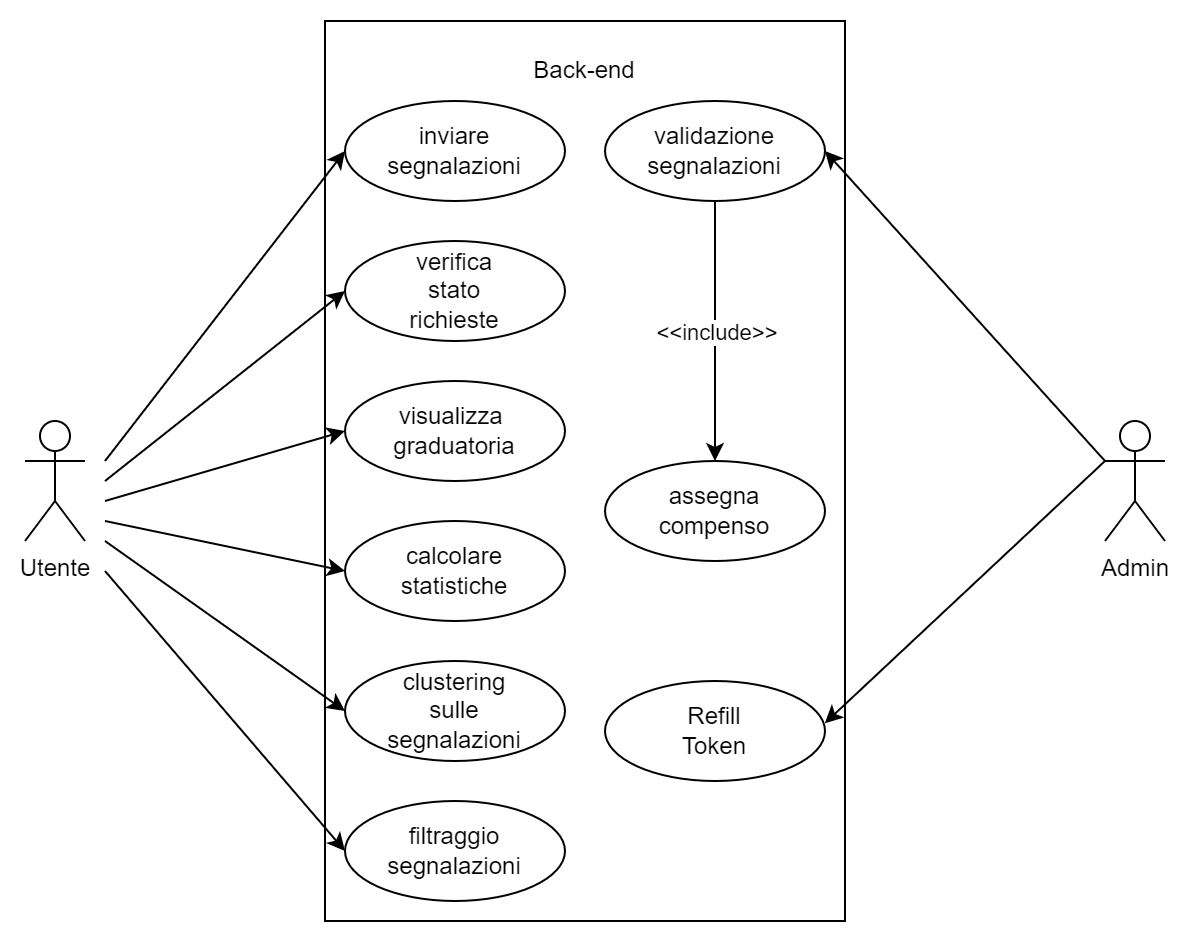

The diagram above was exported from draw.io. Its source (the exported page's mxGraphModel, read from the mxfile embedded in the PNG):
<mxGraphModel dx="1050" dy="629" grid="1" gridSize="10" guides="1" tooltips="1" connect="1" arrows="1" fold="1" page="1" pageScale="1" pageWidth="827" pageHeight="1169" math="0" shadow="0">
  <root>
    <mxCell id="0" />
    <mxCell id="1" parent="0" />
    <mxCell id="hV-wu0xfZD-t9cmTOd-2-1" value="Utente" style="shape=umlActor;verticalLabelPosition=bottom;verticalAlign=top;html=1;outlineConnect=0;movable=0;resizable=0;rotatable=0;deletable=0;editable=0;locked=1;connectable=0;" parent="1" vertex="1">
      <mxGeometry x="80" y="240" width="30" height="60" as="geometry" />
    </mxCell>
    <mxCell id="hV-wu0xfZD-t9cmTOd-2-2" value="Admin" style="shape=umlActor;verticalLabelPosition=bottom;verticalAlign=top;html=1;outlineConnect=0;movable=0;resizable=0;rotatable=0;deletable=0;editable=0;locked=1;connectable=0;" parent="1" vertex="1">
      <mxGeometry x="620" y="240" width="30" height="60" as="geometry" />
    </mxCell>
    <mxCell id="hV-wu0xfZD-t9cmTOd-2-7" value="" style="rounded=0;whiteSpace=wrap;html=1;align=left;movable=1;resizable=1;rotatable=1;deletable=1;editable=1;locked=0;connectable=1;" parent="1" vertex="1">
      <mxGeometry x="230" y="40" width="260" height="450" as="geometry" />
    </mxCell>
    <mxCell id="hV-wu0xfZD-t9cmTOd-2-9" value="Back-end" style="text;html=1;strokeColor=none;fillColor=none;align=center;verticalAlign=middle;whiteSpace=wrap;rounded=0;movable=0;resizable=0;rotatable=0;deletable=0;editable=0;locked=1;connectable=0;" parent="1" vertex="1">
      <mxGeometry x="330" y="50" width="60" height="30" as="geometry" />
    </mxCell>
    <mxCell id="hV-wu0xfZD-t9cmTOd-2-18" value="" style="group;movable=0;resizable=0;rotatable=0;deletable=0;editable=0;locked=1;connectable=0;" parent="1" vertex="1" connectable="0">
      <mxGeometry x="370" y="80" width="110" height="50" as="geometry" />
    </mxCell>
    <mxCell id="hV-wu0xfZD-t9cmTOd-2-13" value="" style="ellipse;whiteSpace=wrap;html=1;" parent="hV-wu0xfZD-t9cmTOd-2-18" vertex="1">
      <mxGeometry width="110" height="50" as="geometry" />
    </mxCell>
    <mxCell id="hV-wu0xfZD-t9cmTOd-2-11" value="validazione&lt;br&gt;segnalazioni" style="text;html=1;strokeColor=none;fillColor=none;align=center;verticalAlign=middle;whiteSpace=wrap;rounded=0;" parent="hV-wu0xfZD-t9cmTOd-2-18" vertex="1">
      <mxGeometry x="25" y="10" width="60" height="30" as="geometry" />
    </mxCell>
    <mxCell id="hV-wu0xfZD-t9cmTOd-2-20" value="" style="group;movable=0;resizable=0;rotatable=0;deletable=0;editable=0;locked=1;connectable=0;" parent="1" vertex="1" connectable="0">
      <mxGeometry x="240" y="80" width="110" height="50" as="geometry" />
    </mxCell>
    <mxCell id="hV-wu0xfZD-t9cmTOd-2-10" value="" style="ellipse;whiteSpace=wrap;html=1;" parent="hV-wu0xfZD-t9cmTOd-2-20" vertex="1">
      <mxGeometry width="110" height="50" as="geometry" />
    </mxCell>
    <mxCell id="hV-wu0xfZD-t9cmTOd-2-14" value="inviare&lt;br&gt;segnalazioni" style="text;html=1;strokeColor=none;fillColor=none;align=center;verticalAlign=middle;whiteSpace=wrap;rounded=0;" parent="hV-wu0xfZD-t9cmTOd-2-20" vertex="1">
      <mxGeometry x="25" y="10" width="60" height="30" as="geometry" />
    </mxCell>
    <mxCell id="hV-wu0xfZD-t9cmTOd-2-30" value="" style="group;movable=0;resizable=0;rotatable=0;deletable=0;editable=0;locked=1;connectable=0;" parent="1" vertex="1" connectable="0">
      <mxGeometry x="240" y="220" width="110" height="50" as="geometry" />
    </mxCell>
    <mxCell id="hV-wu0xfZD-t9cmTOd-2-24" value="" style="ellipse;whiteSpace=wrap;html=1;" parent="hV-wu0xfZD-t9cmTOd-2-30" vertex="1">
      <mxGeometry width="110" height="50" as="geometry" />
    </mxCell>
    <mxCell id="hV-wu0xfZD-t9cmTOd-2-25" value="visualizza&amp;nbsp;&lt;br&gt;graduatoria" style="text;html=1;strokeColor=none;fillColor=none;align=center;verticalAlign=middle;whiteSpace=wrap;rounded=0;" parent="hV-wu0xfZD-t9cmTOd-2-30" vertex="1">
      <mxGeometry x="25" y="10" width="60" height="30" as="geometry" />
    </mxCell>
    <mxCell id="hV-wu0xfZD-t9cmTOd-2-31" value="" style="group;movable=0;resizable=0;rotatable=0;deletable=0;editable=0;locked=1;connectable=0;" parent="1" vertex="1" connectable="0">
      <mxGeometry x="240" y="290" width="110" height="50" as="geometry" />
    </mxCell>
    <mxCell id="hV-wu0xfZD-t9cmTOd-2-32" value="" style="ellipse;whiteSpace=wrap;html=1;" parent="hV-wu0xfZD-t9cmTOd-2-31" vertex="1">
      <mxGeometry width="110" height="50" as="geometry" />
    </mxCell>
    <mxCell id="hV-wu0xfZD-t9cmTOd-2-33" value="calcolare&lt;br&gt;statistiche" style="text;html=1;strokeColor=none;fillColor=none;align=center;verticalAlign=middle;whiteSpace=wrap;rounded=0;" parent="hV-wu0xfZD-t9cmTOd-2-31" vertex="1">
      <mxGeometry x="25" y="10" width="60" height="30" as="geometry" />
    </mxCell>
    <mxCell id="hV-wu0xfZD-t9cmTOd-2-34" value="" style="group;movable=0;resizable=0;rotatable=0;deletable=0;editable=0;locked=1;connectable=0;" parent="1" vertex="1" connectable="0">
      <mxGeometry x="240" y="360" width="110" height="50" as="geometry" />
    </mxCell>
    <mxCell id="hV-wu0xfZD-t9cmTOd-2-35" value="" style="ellipse;whiteSpace=wrap;html=1;" parent="hV-wu0xfZD-t9cmTOd-2-34" vertex="1">
      <mxGeometry width="110" height="50" as="geometry" />
    </mxCell>
    <mxCell id="hV-wu0xfZD-t9cmTOd-2-36" value="clustering&lt;br&gt;sulle&lt;br&gt;segnalazioni" style="text;html=1;strokeColor=none;fillColor=none;align=center;verticalAlign=middle;whiteSpace=wrap;rounded=0;" parent="hV-wu0xfZD-t9cmTOd-2-34" vertex="1">
      <mxGeometry x="25" y="10" width="60" height="30" as="geometry" />
    </mxCell>
    <mxCell id="hV-wu0xfZD-t9cmTOd-2-41" value="" style="endArrow=classic;html=1;rounded=0;entryX=0;entryY=0.5;entryDx=0;entryDy=0;movable=0;resizable=0;rotatable=0;deletable=0;editable=0;locked=1;connectable=0;" parent="1" target="hV-wu0xfZD-t9cmTOd-2-10" edge="1">
      <mxGeometry width="50" height="50" relative="1" as="geometry">
        <mxPoint x="120" y="260" as="sourcePoint" />
        <mxPoint x="240" y="150" as="targetPoint" />
      </mxGeometry>
    </mxCell>
    <mxCell id="hV-wu0xfZD-t9cmTOd-2-42" value="" style="endArrow=classic;html=1;rounded=0;entryX=0;entryY=0.5;entryDx=0;entryDy=0;movable=0;resizable=0;rotatable=0;deletable=0;editable=0;locked=1;connectable=0;" parent="1" target="hV-wu0xfZD-t9cmTOd-2-60" edge="1">
      <mxGeometry width="50" height="50" relative="1" as="geometry">
        <mxPoint x="120" y="270" as="sourcePoint" />
        <mxPoint x="170" y="220" as="targetPoint" />
      </mxGeometry>
    </mxCell>
    <mxCell id="hV-wu0xfZD-t9cmTOd-2-59" value="" style="group;movable=0;resizable=0;rotatable=0;deletable=0;editable=0;locked=1;connectable=0;" parent="1" vertex="1" connectable="0">
      <mxGeometry x="240" y="150" width="110" height="50" as="geometry" />
    </mxCell>
    <mxCell id="hV-wu0xfZD-t9cmTOd-2-60" value="" style="ellipse;whiteSpace=wrap;html=1;" parent="hV-wu0xfZD-t9cmTOd-2-59" vertex="1">
      <mxGeometry width="110" height="50" as="geometry" />
    </mxCell>
    <mxCell id="hV-wu0xfZD-t9cmTOd-2-61" value="verifica&lt;br&gt;stato&lt;br&gt;richieste" style="text;html=1;strokeColor=none;fillColor=none;align=center;verticalAlign=middle;whiteSpace=wrap;rounded=0;" parent="hV-wu0xfZD-t9cmTOd-2-59" vertex="1">
      <mxGeometry x="25" y="10" width="60" height="30" as="geometry" />
    </mxCell>
    <mxCell id="hV-wu0xfZD-t9cmTOd-2-82" value="" style="group" parent="1" vertex="1" connectable="0">
      <mxGeometry x="240" y="430" width="110" height="50" as="geometry" />
    </mxCell>
    <mxCell id="hV-wu0xfZD-t9cmTOd-2-38" value="" style="ellipse;whiteSpace=wrap;html=1;movable=1;resizable=1;rotatable=1;deletable=1;editable=1;locked=0;connectable=1;" parent="hV-wu0xfZD-t9cmTOd-2-82" vertex="1">
      <mxGeometry width="110" height="50" as="geometry" />
    </mxCell>
    <mxCell id="hV-wu0xfZD-t9cmTOd-2-39" value="filtraggio&lt;br&gt;segnalazioni" style="text;html=1;strokeColor=none;fillColor=none;align=center;verticalAlign=middle;whiteSpace=wrap;rounded=0;movable=0;resizable=0;rotatable=0;deletable=0;editable=0;locked=1;connectable=0;" parent="hV-wu0xfZD-t9cmTOd-2-82" vertex="1">
      <mxGeometry x="25" y="10" width="60" height="30" as="geometry" />
    </mxCell>
    <mxCell id="hV-wu0xfZD-t9cmTOd-2-83" value="" style="endArrow=classic;html=1;rounded=0;exitX=0.5;exitY=1;exitDx=0;exitDy=0;movable=0;resizable=0;rotatable=0;deletable=0;editable=0;locked=1;connectable=0;" parent="1" source="hV-wu0xfZD-t9cmTOd-2-13" edge="1">
      <mxGeometry relative="1" as="geometry">
        <mxPoint x="680" y="220" as="sourcePoint" />
        <mxPoint x="425" y="260" as="targetPoint" />
      </mxGeometry>
    </mxCell>
    <mxCell id="hV-wu0xfZD-t9cmTOd-2-84" value="&amp;lt;&amp;lt;include&amp;gt;&amp;gt;" style="edgeLabel;resizable=0;html=1;align=center;verticalAlign=middle;movable=0;rotatable=0;deletable=0;editable=0;locked=1;connectable=0;" parent="hV-wu0xfZD-t9cmTOd-2-83" connectable="0" vertex="1">
      <mxGeometry relative="1" as="geometry" />
    </mxCell>
    <mxCell id="hV-wu0xfZD-t9cmTOd-2-85" value="" style="group;movable=0;resizable=0;rotatable=0;deletable=0;editable=0;locked=1;connectable=0;" parent="1" vertex="1" connectable="0">
      <mxGeometry x="370" y="260" width="110" height="50" as="geometry" />
    </mxCell>
    <mxCell id="hV-wu0xfZD-t9cmTOd-2-86" value="" style="ellipse;whiteSpace=wrap;html=1;movable=0;resizable=0;rotatable=0;deletable=0;editable=0;locked=1;connectable=0;" parent="hV-wu0xfZD-t9cmTOd-2-85" vertex="1">
      <mxGeometry width="110" height="50" as="geometry" />
    </mxCell>
    <mxCell id="hV-wu0xfZD-t9cmTOd-2-87" value="assegna&lt;br&gt;compenso" style="text;html=1;strokeColor=none;fillColor=none;align=center;verticalAlign=middle;whiteSpace=wrap;rounded=0;movable=0;resizable=0;rotatable=0;deletable=0;editable=0;locked=1;connectable=0;" parent="hV-wu0xfZD-t9cmTOd-2-85" vertex="1">
      <mxGeometry x="25" y="10" width="60" height="30" as="geometry" />
    </mxCell>
    <mxCell id="hV-wu0xfZD-t9cmTOd-2-88" value="" style="endArrow=classic;html=1;rounded=0;entryX=0;entryY=0.5;entryDx=0;entryDy=0;movable=0;resizable=0;rotatable=0;deletable=0;editable=0;locked=1;connectable=0;" parent="1" target="hV-wu0xfZD-t9cmTOd-2-24" edge="1">
      <mxGeometry width="50" height="50" relative="1" as="geometry">
        <mxPoint x="120" y="280" as="sourcePoint" />
        <mxPoint x="240" y="190" as="targetPoint" />
      </mxGeometry>
    </mxCell>
    <mxCell id="hV-wu0xfZD-t9cmTOd-2-89" value="" style="endArrow=classic;html=1;rounded=0;entryX=0;entryY=0.5;entryDx=0;entryDy=0;movable=0;resizable=0;rotatable=0;deletable=0;editable=0;locked=1;connectable=0;" parent="1" target="hV-wu0xfZD-t9cmTOd-2-32" edge="1">
      <mxGeometry width="50" height="50" relative="1" as="geometry">
        <mxPoint x="120" y="290" as="sourcePoint" />
        <mxPoint x="240" y="205" as="targetPoint" />
      </mxGeometry>
    </mxCell>
    <mxCell id="hV-wu0xfZD-t9cmTOd-2-90" value="" style="endArrow=classic;html=1;rounded=0;entryX=0;entryY=0.5;entryDx=0;entryDy=0;movable=0;resizable=0;rotatable=0;deletable=0;editable=0;locked=1;connectable=0;" parent="1" target="hV-wu0xfZD-t9cmTOd-2-35" edge="1">
      <mxGeometry width="50" height="50" relative="1" as="geometry">
        <mxPoint x="120" y="300" as="sourcePoint" />
        <mxPoint x="240" y="217.5" as="targetPoint" />
      </mxGeometry>
    </mxCell>
    <mxCell id="hV-wu0xfZD-t9cmTOd-2-91" value="" style="endArrow=classic;html=1;rounded=0;entryX=0;entryY=0.5;entryDx=0;entryDy=0;movable=0;resizable=0;rotatable=0;deletable=0;editable=0;locked=1;connectable=0;" parent="1" target="hV-wu0xfZD-t9cmTOd-2-38" edge="1">
      <mxGeometry width="50" height="50" relative="1" as="geometry">
        <mxPoint x="120" y="315" as="sourcePoint" />
        <mxPoint x="240" y="220" as="targetPoint" />
      </mxGeometry>
    </mxCell>
    <mxCell id="hV-wu0xfZD-t9cmTOd-2-92" value="" style="endArrow=classic;html=1;rounded=0;entryX=1;entryY=0.5;entryDx=0;entryDy=0;movable=0;resizable=0;rotatable=0;deletable=0;editable=0;locked=1;connectable=0;" parent="1" target="hV-wu0xfZD-t9cmTOd-2-13" edge="1">
      <mxGeometry width="50" height="50" relative="1" as="geometry">
        <mxPoint x="620" y="260" as="sourcePoint" />
        <mxPoint x="400" y="230" as="targetPoint" />
      </mxGeometry>
    </mxCell>
    <mxCell id="4_BF5LIamZWxCpGcBhEF-1" value="" style="group;movable=1;resizable=1;rotatable=1;deletable=1;editable=1;locked=0;connectable=1;" vertex="1" connectable="0" parent="1">
      <mxGeometry x="370" y="370" width="110" height="50" as="geometry" />
    </mxCell>
    <mxCell id="4_BF5LIamZWxCpGcBhEF-2" value="" style="ellipse;whiteSpace=wrap;html=1;movable=0;resizable=0;rotatable=0;deletable=0;editable=0;locked=1;connectable=0;" vertex="1" parent="4_BF5LIamZWxCpGcBhEF-1">
      <mxGeometry width="110" height="50" as="geometry" />
    </mxCell>
    <mxCell id="4_BF5LIamZWxCpGcBhEF-3" value="Refill Token" style="text;html=1;strokeColor=none;fillColor=none;align=center;verticalAlign=middle;whiteSpace=wrap;rounded=0;movable=1;resizable=1;rotatable=1;deletable=1;editable=1;locked=0;connectable=1;" vertex="1" parent="4_BF5LIamZWxCpGcBhEF-1">
      <mxGeometry x="25" y="10" width="60" height="30" as="geometry" />
    </mxCell>
    <mxCell id="4_BF5LIamZWxCpGcBhEF-4" value="" style="endArrow=classic;html=1;rounded=0;entryX=0.999;entryY=0.423;entryDx=0;entryDy=0;entryPerimeter=0;" edge="1" parent="1" target="4_BF5LIamZWxCpGcBhEF-1">
      <mxGeometry width="50" height="50" relative="1" as="geometry">
        <mxPoint x="620" y="260" as="sourcePoint" />
        <mxPoint x="460" y="300" as="targetPoint" />
      </mxGeometry>
    </mxCell>
  </root>
</mxGraphModel>